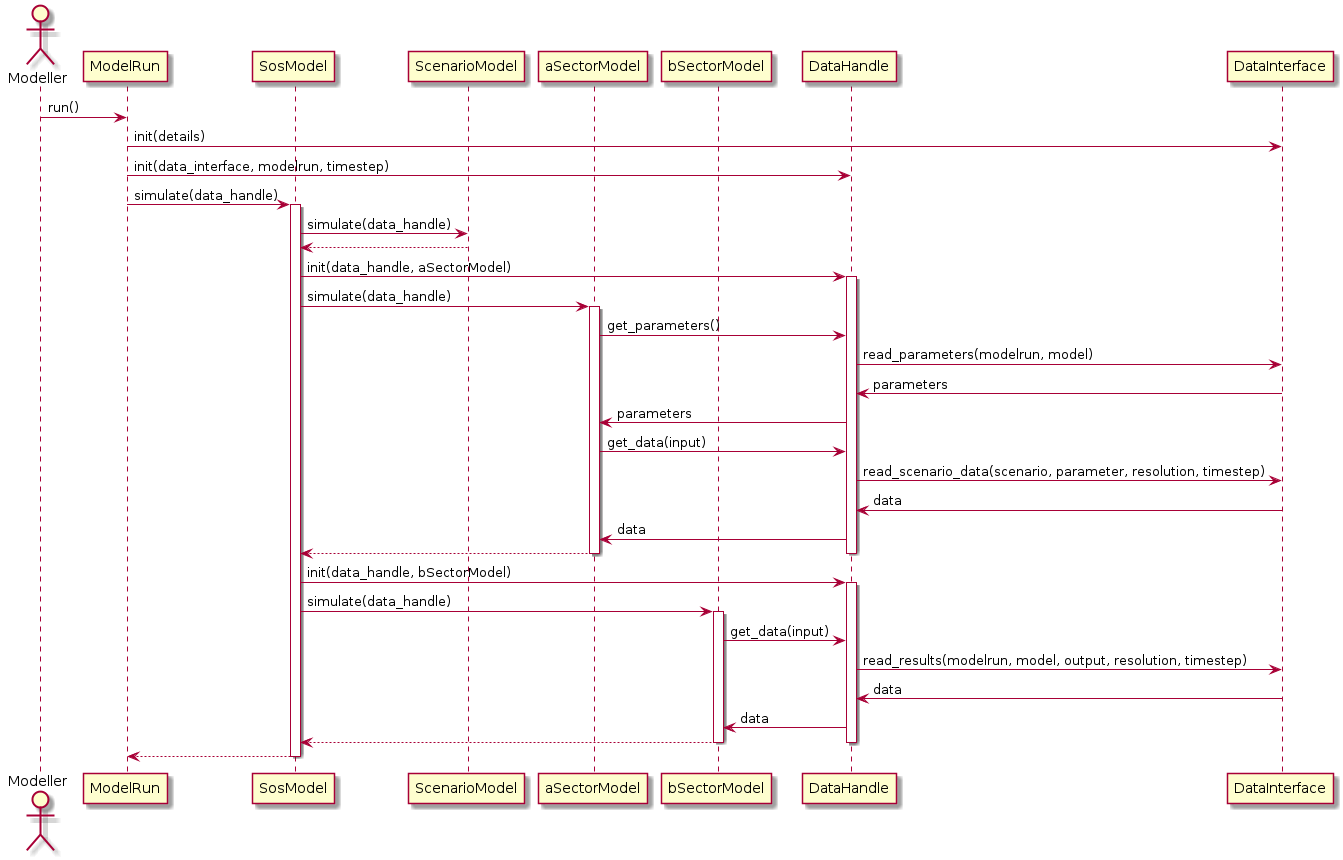

The diagram above was rendered by PlantUML. Its source (embedded in the PNG):
@startuml

actor Modeller
participant ModelRun
participant SosModel
participant ScenarioModel
participant aSectorModel
participant bSectorModel
participant DataHandle
participant DataInterface

Modeller -> ModelRun : run()
ModelRun -> DataInterface : init(details)
ModelRun -> DataHandle : init(data_interface, modelrun, timestep)
ModelRun -> SosModel : simulate(data_handle)
activate SosModel

SosModel -> ScenarioModel : simulate(data_handle)
SosModel <-- ScenarioModel

SosModel -> DataHandle : init(data_handle, aSectorModel)
activate DataHandle
SosModel -> aSectorModel : simulate(data_handle)
activate aSectorModel

aSectorModel -> DataHandle : get_parameters()
DataHandle -> DataInterface : read_parameters(modelrun, model)
DataInterface -> DataHandle : parameters
DataHandle -> aSectorModel : parameters

aSectorModel -> DataHandle : get_data(input)
DataHandle -> DataInterface : read_scenario_data(scenario, parameter, resolution, timestep)
DataInterface -> DataHandle : data
DataHandle -> aSectorModel : data

aSectorModel --> SosModel
deactivate aSectorModel
deactivate DataHandle

SosModel -> DataHandle : init(data_handle, bSectorModel)
activate DataHandle
SosModel -> bSectorModel : simulate(data_handle)
activate bSectorModel

bSectorModel -> DataHandle : get_data(input)
DataHandle -> DataInterface : read_results(modelrun, model, output, resolution, timestep)
DataInterface -> DataHandle : data
DataHandle -> bSectorModel : data

bSectorModel --> SosModel
deactivate bSectorModel
deactivate DataHandle

SosModel --> ModelRun
deactivate SosModel

@enduml